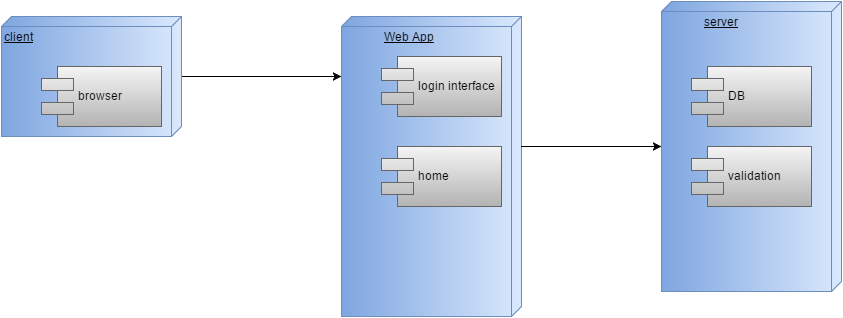

The diagram above was exported from draw.io. Its source (the exported page's mxGraphModel, read from the mxfile embedded in the PNG):
<mxGraphModel dx="880" dy="448" grid="1" gridSize="10" guides="1" tooltips="1" connect="1" arrows="1" fold="1" page="1" pageScale="1" pageWidth="826" pageHeight="1169" background="#ffffff" math="0" shadow="0">
  <root>
    <mxCell id="0" />
    <mxCell id="1" parent="0" />
    <mxCell id="3" style="edgeStyle=orthogonalEdgeStyle;rounded=0;html=1;jettySize=auto;orthogonalLoop=1;" edge="1" parent="1" source="2">
      <mxGeometry relative="1" as="geometry">
        <mxPoint x="440" y="180" as="targetPoint" />
      </mxGeometry>
    </mxCell>
    <mxCell id="2" value="client" style="verticalAlign=top;align=left;spacingTop=8;spacingLeft=2;spacingRight=12;shape=cube;size=10;direction=south;fontStyle=4;html=1;plain-blue" vertex="1" parent="1">
      <mxGeometry x="100" y="120" width="180" height="120" as="geometry" />
    </mxCell>
    <mxCell id="6" value="browser" style="shape=component;align=left;spacingLeft=36;plain-gray" vertex="1" parent="1">
      <mxGeometry x="140" y="170" width="120" height="60" as="geometry" />
    </mxCell>
    <mxCell id="7" value="&lt;blockquote style=&quot;margin: 0 0 0 40px ; border: none ; padding: 0px&quot;&gt;&lt;div style=&quot;text-align: justify&quot;&gt;&lt;span style=&quot;line-height: 1.2&quot;&gt;Web App&lt;/span&gt;&lt;/div&gt;&lt;/blockquote&gt;" style="verticalAlign=top;align=left;spacingTop=8;spacingLeft=2;spacingRight=12;shape=cube;size=10;direction=south;fontStyle=4;html=1;plain-blue" vertex="1" parent="1">
      <mxGeometry x="440" y="120" width="180" height="300" as="geometry" />
    </mxCell>
    <mxCell id="8" value="login interface" style="shape=component;align=left;spacingLeft=36;plain-gray" vertex="1" parent="1">
      <mxGeometry x="480" y="160" width="120" height="60" as="geometry" />
    </mxCell>
    <mxCell id="9" value="home" style="shape=component;align=left;spacingLeft=36;plain-gray" vertex="1" parent="1">
      <mxGeometry x="480" y="250" width="120" height="60" as="geometry" />
    </mxCell>
    <mxCell id="10" value="&lt;blockquote style=&quot;margin: 0 0 0 40px ; border: none ; padding: 0px&quot;&gt;&lt;div style=&quot;text-align: justify&quot;&gt;&lt;span style=&quot;line-height: 1.2&quot;&gt;server&lt;/span&gt;&lt;/div&gt;&lt;/blockquote&gt;" style="verticalAlign=top;align=left;spacingTop=8;spacingLeft=2;spacingRight=12;shape=cube;size=10;direction=south;fontStyle=4;html=1;plain-blue" vertex="1" parent="1">
      <mxGeometry x="760" y="105" width="180" height="290" as="geometry" />
    </mxCell>
    <mxCell id="14" value="" style="endArrow=classic;html=1;entryX=0.5;entryY=1;" edge="1" parent="1" target="10">
      <mxGeometry width="50" height="50" relative="1" as="geometry">
        <mxPoint x="620" y="250" as="sourcePoint" />
        <mxPoint x="670" y="200" as="targetPoint" />
      </mxGeometry>
    </mxCell>
    <mxCell id="15" value="DB" style="shape=component;align=left;spacingLeft=36;plain-gray" vertex="1" parent="1">
      <mxGeometry x="790" y="170" width="120" height="60" as="geometry" />
    </mxCell>
    <mxCell id="16" value="validation" style="shape=component;align=left;spacingLeft=36;plain-gray" vertex="1" parent="1">
      <mxGeometry x="790" y="250" width="120" height="60" as="geometry" />
    </mxCell>
  </root>
</mxGraphModel>